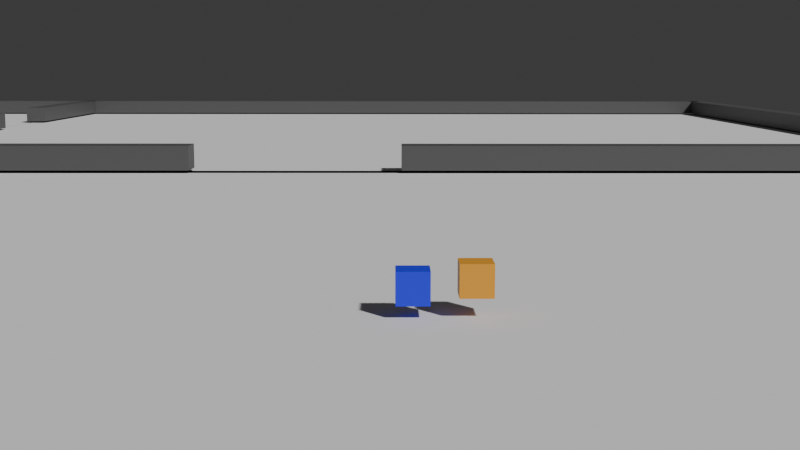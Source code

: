 # Source: demo.blend  (saved by Blender 4.3.34; exported with 4.5.12 LTS)
import bpy
from mathutils import Matrix  # noqa: F401  (used for matrix-valued properties, if any)

bpy.ops.wm.read_factory_settings(use_empty=True)
scene = bpy.context.scene
scene.name = 'World'
col_direct = bpy.data.collections.new('Direct')  # instanced only; not linked into the scene
col_herbivore = bpy.data.collections.new('Herbivore')  # instanced only; not linked into the scene
col_foodpellet = bpy.data.collections.new('FoodPellet')  # instanced only; not linked into the scene
col_preditor = bpy.data.collections.new('Preditor')  # instanced only; not linked into the scene

# ---- materials (node trees are filled in below, after node groups)
mat_wall = bpy.data.materials.new('wall')
mat_material = bpy.data.materials.new('Material')
mat_material_001 = bpy.data.materials.new('Material.001')
mat_material_002 = bpy.data.materials.new('Material.002')
mat_material_003 = bpy.data.materials.new('Material.003')

# ---- material node trees
mat_wall.use_nodes = True; mat_wall.node_tree.nodes.clear()
_N = mat_wall.node_tree.nodes; _L = mat_wall.node_tree.links
n0 = _N.new('ShaderNodeBsdfPrincipled'); n0.name = 'Principled BSDF'; n0.location = (10, 300)
n0.inputs[0].default_value = (0.08818, 0.08818, 0.08818, 1.0)
n1 = _N.new('ShaderNodeOutputMaterial'); n1.name = 'Material Output'; n1.location = (300, 300)
_L.new(n0.outputs[0], n1.inputs[0])
n1.is_active_output = True
mat_material.use_nodes = True; mat_material.node_tree.nodes.clear()
_N = mat_material.node_tree.nodes; _L = mat_material.node_tree.links
n0 = _N.new('ShaderNodeBsdfPrincipled'); n0.name = 'Principled BSDF'; n0.location = (10, 300)
n0.inputs[0].default_value = (0.01537, 0.02281, 0.8, 1.0)
n1 = _N.new('ShaderNodeOutputMaterial'); n1.name = 'Material Output'; n1.location = (300, 300)
_L.new(n0.outputs[0], n1.inputs[0])
n1.is_active_output = True
mat_material_001.use_nodes = True; mat_material_001.node_tree.nodes.clear()
_N = mat_material_001.node_tree.nodes; _L = mat_material_001.node_tree.links
n0 = _N.new('ShaderNodeBsdfPrincipled'); n0.name = 'Principled BSDF'; n0.location = (10, 300)
n0.inputs[0].default_value = (0.8, 0.3481, 0.02295, 1.0)
n1 = _N.new('ShaderNodeOutputMaterial'); n1.name = 'Material Output'; n1.location = (300, 300)
_L.new(n0.outputs[0], n1.inputs[0])
n1.is_active_output = True
mat_material_002.use_nodes = True; mat_material_002.node_tree.nodes.clear()
_N = mat_material_002.node_tree.nodes; _L = mat_material_002.node_tree.links
n0 = _N.new('ShaderNodeBsdfPrincipled'); n0.name = 'Principled BSDF'; n0.location = (10, 300)
n0.inputs[0].default_value = (0.01991, 0.8, 0.04442, 1.0)
n1 = _N.new('ShaderNodeOutputMaterial'); n1.name = 'Material Output'; n1.location = (300, 300)
_L.new(n0.outputs[0], n1.inputs[0])
n1.is_active_output = True
mat_material_003.use_nodes = True; mat_material_003.node_tree.nodes.clear()
_N = mat_material_003.node_tree.nodes; _L = mat_material_003.node_tree.links
n0 = _N.new('ShaderNodeBsdfPrincipled'); n0.name = 'Principled BSDF'; n0.location = (10, 300)
n0.inputs[0].default_value = (0.8, 0.01154, 0.01893, 1.0)
n1 = _N.new('ShaderNodeOutputMaterial'); n1.name = 'Material Output'; n1.location = (300, 300)
_L.new(n0.outputs[0], n1.inputs[0])
n1.is_active_output = True

# ---- world
world_world = bpy.data.worlds.new('World'); scene.world = world_world
world_world.use_nodes = True; world_world.node_tree.nodes.clear()
_N = world_world.node_tree.nodes; _L = world_world.node_tree.links
n0 = _N.new('ShaderNodeOutputWorld'); n0.name = 'World Output'; n0.location = (300, 300)
n1 = _N.new('ShaderNodeBackground'); n1.name = 'Background'; n1.location = (10, 300)
n1.inputs[0].default_value = (0.05088, 0.05088, 0.05088, 1.0)
_L.new(n1.outputs[0], n0.inputs[0])
n0.is_active_output = True
world_world.color = (0.05088, 0.05088, 0.05088)
world_world.sun_shadow_jitter_overblur = 0.0

# ---- cameras
cam_camera = bpy.data.cameras.new('Camera')

# ---- meshes
me_cube = bpy.data.meshes.new('Cube')
me_cube.from_pydata([(11.79, 11.79, -0.2214), (11.79, 11.79, 0.2214), (11.79, -11.79, -0.2214), (11.79, -11.79, 0.2214), (-11.79, 11.79, -0.2214), (-11.79, 11.79, 0.2214), (-11.79, -11.79, -0.2214), (-11.79, -11.79, 0.2214)], [], [(0, 1, 3, 2), (2, 3, 7, 6), (6, 7, 5, 4), (4, 5, 1, 0), (2, 6, 4, 0), (7, 3, 1, 5)])
_uv = me_cube.uv_layers.new(name='UVMap')
_uv.uv.foreach_set('vector', [0.375, 0.0, 0.625, 0.0, 0.625, 0.25, 0.375, 0.25, 0.375, 0.25, 0.625, 0.25, 0.625, 0.5, 0.375, 0.5, 0.375, 0.5, 0.625, 0.5, 0.625, 0.75, 0.375, 0.75, 0.375, 0.75, 0.625, 0.75, 0.625, 1.0, 0.375, 1.0, 0.125, 0.5, 0.375, 0.5, 0.375, 0.75, 0.125, 0.75, 0.625, 0.5, 0.875, 0.5, 0.875, 0.75, 0.625, 0.75])
me_cube.update()
me_cube_005 = bpy.data.meshes.new('Cube.005')
me_cube_005.from_pydata([(11.79, 11.79, -0.2214), (11.79, 11.79, 0.2214), (11.79, -11.79, -0.2214), (11.79, -11.79, 0.2214), (-11.79, 11.79, -0.2214), (-11.79, 11.79, 0.2214), (-11.79, -11.79, -0.2214), (-11.79, -11.79, 0.2214)], [], [(0, 1, 3, 2), (2, 3, 7, 6), (6, 7, 5, 4), (4, 5, 1, 0), (2, 6, 4, 0), (7, 3, 1, 5)])
_uv = me_cube_005.uv_layers.new(name='UVMap')
_uv.uv.foreach_set('vector', [0.375, 0.0, 0.625, 0.0, 0.625, 0.25, 0.375, 0.25, 0.375, 0.25, 0.625, 0.25, 0.625, 0.5, 0.375, 0.5, 0.375, 0.5, 0.625, 0.5, 0.625, 0.75, 0.375, 0.75, 0.375, 0.75, 0.625, 0.75, 0.625, 1.0, 0.375, 1.0, 0.125, 0.5, 0.375, 0.5, 0.375, 0.75, 0.125, 0.75, 0.625, 0.5, 0.875, 0.5, 0.875, 0.75, 0.625, 0.75])
me_cube_005.materials.append(mat_wall)
me_cube_005.update()
me_cube_009 = bpy.data.meshes.new('Cube.009')
me_cube_009.from_pydata([(11.79, 11.79, -0.2214), (11.79, 11.79, 0.2214), (11.79, -11.79, -0.2214), (11.79, -11.79, 0.2214), (-11.79, 11.79, -0.2214), (-11.79, 11.79, 0.2214), (-11.79, -11.79, -0.2214), (-11.79, -11.79, 0.2214)], [], [(0, 1, 3, 2), (2, 3, 7, 6), (6, 7, 5, 4), (4, 5, 1, 0), (2, 6, 4, 0), (7, 3, 1, 5)])
_uv = me_cube_009.uv_layers.new(name='UVMap')
_uv.uv.foreach_set('vector', [0.375, 0.0, 0.625, 0.0, 0.625, 0.25, 0.375, 0.25, 0.375, 0.25, 0.625, 0.25, 0.625, 0.5, 0.375, 0.5, 0.375, 0.5, 0.625, 0.5, 0.625, 0.75, 0.375, 0.75, 0.375, 0.75, 0.625, 0.75, 0.625, 1.0, 0.375, 1.0, 0.125, 0.5, 0.375, 0.5, 0.375, 0.75, 0.125, 0.75, 0.625, 0.5, 0.875, 0.5, 0.875, 0.75, 0.625, 0.75])
me_cube_009.materials.append(mat_wall)
me_cube_009.update()
me_cube_003 = bpy.data.meshes.new('Cube.003')
me_cube_003.from_pydata([(11.79, 11.79, -0.2214), (11.79, 11.79, 0.2214), (11.79, -11.79, -0.2214), (11.79, -11.79, 0.2214), (-11.79, 11.79, -0.2214), (-11.79, 11.79, 0.2214), (-11.79, -11.79, -0.2214), (-11.79, -11.79, 0.2214)], [], [(0, 1, 3, 2), (2, 3, 7, 6), (6, 7, 5, 4), (4, 5, 1, 0), (2, 6, 4, 0), (7, 3, 1, 5)])
_uv = me_cube_003.uv_layers.new(name='UVMap')
_uv.uv.foreach_set('vector', [0.375, 0.0, 0.625, 0.0, 0.625, 0.25, 0.375, 0.25, 0.375, 0.25, 0.625, 0.25, 0.625, 0.5, 0.375, 0.5, 0.375, 0.5, 0.625, 0.5, 0.625, 0.75, 0.375, 0.75, 0.375, 0.75, 0.625, 0.75, 0.625, 1.0, 0.375, 1.0, 0.125, 0.5, 0.375, 0.5, 0.375, 0.75, 0.125, 0.75, 0.625, 0.5, 0.875, 0.5, 0.875, 0.75, 0.625, 0.75])
me_cube_003.update()
me_cube_006 = bpy.data.meshes.new('Cube.006')
me_cube_006.from_pydata([(11.79, 11.79, -0.2214), (11.79, 11.79, 0.2214), (11.79, -11.79, -0.2214), (11.79, -11.79, 0.2214), (-11.79, 11.79, -0.2214), (-11.79, 11.79, 0.2214), (-11.79, -11.79, -0.2214), (-11.79, -11.79, 0.2214)], [], [(0, 1, 3, 2), (2, 3, 7, 6), (6, 7, 5, 4), (4, 5, 1, 0), (2, 6, 4, 0), (7, 3, 1, 5)])
_uv = me_cube_006.uv_layers.new(name='UVMap')
_uv.uv.foreach_set('vector', [0.375, 0.0, 0.625, 0.0, 0.625, 0.25, 0.375, 0.25, 0.375, 0.25, 0.625, 0.25, 0.625, 0.5, 0.375, 0.5, 0.375, 0.5, 0.625, 0.5, 0.625, 0.75, 0.375, 0.75, 0.375, 0.75, 0.625, 0.75, 0.625, 1.0, 0.375, 1.0, 0.125, 0.5, 0.375, 0.5, 0.375, 0.75, 0.125, 0.75, 0.625, 0.5, 0.875, 0.5, 0.875, 0.75, 0.625, 0.75])
me_cube_006.materials.append(mat_wall)
me_cube_006.update()
me_cube_010 = bpy.data.meshes.new('Cube.010')
me_cube_010.from_pydata([(11.79, 11.79, -0.2214), (11.79, 11.79, 0.2214), (11.79, -11.79, -0.2214), (11.79, -11.79, 0.2214), (-11.79, 11.79, -0.2214), (-11.79, 11.79, 0.2214), (-11.79, -11.79, -0.2214), (-11.79, -11.79, 0.2214)], [], [(0, 1, 3, 2), (2, 3, 7, 6), (6, 7, 5, 4), (4, 5, 1, 0), (2, 6, 4, 0), (7, 3, 1, 5)])
_uv = me_cube_010.uv_layers.new(name='UVMap')
_uv.uv.foreach_set('vector', [0.375, 0.0, 0.625, 0.0, 0.625, 0.25, 0.375, 0.25, 0.375, 0.25, 0.625, 0.25, 0.625, 0.5, 0.375, 0.5, 0.375, 0.5, 0.625, 0.5, 0.625, 0.75, 0.375, 0.75, 0.375, 0.75, 0.625, 0.75, 0.625, 1.0, 0.375, 1.0, 0.125, 0.5, 0.375, 0.5, 0.375, 0.75, 0.125, 0.75, 0.625, 0.5, 0.875, 0.5, 0.875, 0.75, 0.625, 0.75])
me_cube_010.materials.append(mat_wall)
me_cube_010.update()
me_cube_011 = bpy.data.meshes.new('Cube.011')
me_cube_011.from_pydata([(11.79, 11.79, -0.2214), (11.79, 11.79, 0.2214), (11.79, -11.79, -0.2214), (11.79, -11.79, 0.2214), (-11.79, 11.79, -0.2214), (-11.79, 11.79, 0.2214), (-11.79, -11.79, -0.2214), (-11.79, -11.79, 0.2214)], [], [(0, 1, 3, 2), (2, 3, 7, 6), (6, 7, 5, 4), (4, 5, 1, 0), (2, 6, 4, 0), (7, 3, 1, 5)])
_uv = me_cube_011.uv_layers.new(name='UVMap')
_uv.uv.foreach_set('vector', [0.375, 0.0, 0.625, 0.0, 0.625, 0.25, 0.375, 0.25, 0.375, 0.25, 0.625, 0.25, 0.625, 0.5, 0.375, 0.5, 0.375, 0.5, 0.625, 0.5, 0.625, 0.75, 0.375, 0.75, 0.375, 0.75, 0.625, 0.75, 0.625, 1.0, 0.375, 1.0, 0.125, 0.5, 0.375, 0.5, 0.375, 0.75, 0.125, 0.75, 0.625, 0.5, 0.875, 0.5, 0.875, 0.75, 0.625, 0.75])
me_cube_011.materials.append(mat_wall)
me_cube_011.update()
me_cube_012 = bpy.data.meshes.new('Cube.012')
me_cube_012.from_pydata([(11.79, 11.79, -0.2214), (11.79, 11.79, 0.2214), (11.79, -11.79, -0.2214), (11.79, -11.79, 0.2214), (-11.79, 11.79, -0.2214), (-11.79, 11.79, 0.2214), (-11.79, -11.79, -0.2214), (-11.79, -11.79, 0.2214)], [], [(0, 1, 3, 2), (2, 3, 7, 6), (6, 7, 5, 4), (4, 5, 1, 0), (2, 6, 4, 0), (7, 3, 1, 5)])
_uv = me_cube_012.uv_layers.new(name='UVMap')
_uv.uv.foreach_set('vector', [0.375, 0.0, 0.625, 0.0, 0.625, 0.25, 0.375, 0.25, 0.375, 0.25, 0.625, 0.25, 0.625, 0.5, 0.375, 0.5, 0.375, 0.5, 0.625, 0.5, 0.625, 0.75, 0.375, 0.75, 0.375, 0.75, 0.625, 0.75, 0.625, 1.0, 0.375, 1.0, 0.125, 0.5, 0.375, 0.5, 0.375, 0.75, 0.125, 0.75, 0.625, 0.5, 0.875, 0.5, 0.875, 0.75, 0.625, 0.75])
me_cube_012.materials.append(mat_wall)
me_cube_012.update()
me_cube_013 = bpy.data.meshes.new('Cube.013')
me_cube_013.from_pydata([(11.79, 11.79, -0.2214), (11.79, 11.79, 0.2214), (11.79, -11.79, -0.2214), (11.79, -11.79, 0.2214), (-11.79, 11.79, -0.2214), (-11.79, 11.79, 0.2214), (-11.79, -11.79, -0.2214), (-11.79, -11.79, 0.2214)], [], [(0, 1, 3, 2), (2, 3, 7, 6), (6, 7, 5, 4), (4, 5, 1, 0), (2, 6, 4, 0), (7, 3, 1, 5)])
_uv = me_cube_013.uv_layers.new(name='UVMap')
_uv.uv.foreach_set('vector', [0.375, 0.0, 0.625, 0.0, 0.625, 0.25, 0.375, 0.25, 0.375, 0.25, 0.625, 0.25, 0.625, 0.5, 0.375, 0.5, 0.375, 0.5, 0.625, 0.5, 0.625, 0.75, 0.375, 0.75, 0.375, 0.75, 0.625, 0.75, 0.625, 1.0, 0.375, 1.0, 0.125, 0.5, 0.375, 0.5, 0.375, 0.75, 0.125, 0.75, 0.625, 0.5, 0.875, 0.5, 0.875, 0.75, 0.625, 0.75])
me_cube_013.materials.append(mat_wall)
me_cube_013.update()
me_cube_014 = bpy.data.meshes.new('Cube.014')
me_cube_014.from_pydata([(11.79, 11.79, -0.2214), (11.79, 11.79, 0.2214), (11.79, -11.79, -0.2214), (11.79, -11.79, 0.2214), (-11.79, 11.79, -0.2214), (-11.79, 11.79, 0.2214), (-11.79, -11.79, -0.2214), (-11.79, -11.79, 0.2214)], [], [(0, 1, 3, 2), (2, 3, 7, 6), (6, 7, 5, 4), (4, 5, 1, 0), (2, 6, 4, 0), (7, 3, 1, 5)])
_uv = me_cube_014.uv_layers.new(name='UVMap')
_uv.uv.foreach_set('vector', [0.375, 0.0, 0.625, 0.0, 0.625, 0.25, 0.375, 0.25, 0.375, 0.25, 0.625, 0.25, 0.625, 0.5, 0.375, 0.5, 0.375, 0.5, 0.625, 0.5, 0.625, 0.75, 0.375, 0.75, 0.375, 0.75, 0.625, 0.75, 0.625, 1.0, 0.375, 1.0, 0.125, 0.5, 0.375, 0.5, 0.375, 0.75, 0.125, 0.75, 0.625, 0.5, 0.875, 0.5, 0.875, 0.75, 0.625, 0.75])
me_cube_014.update()
me_cube_015 = bpy.data.meshes.new('Cube.015')
me_cube_015.from_pydata([(11.79, 11.79, -0.2214), (11.79, 11.79, 0.2214), (11.79, -11.79, -0.2214), (11.79, -11.79, 0.2214), (-11.79, 11.79, -0.2214), (-11.79, 11.79, 0.2214), (-11.79, -11.79, -0.2214), (-11.79, -11.79, 0.2214)], [], [(0, 1, 3, 2), (2, 3, 7, 6), (6, 7, 5, 4), (4, 5, 1, 0), (2, 6, 4, 0), (7, 3, 1, 5)])
_uv = me_cube_015.uv_layers.new(name='UVMap')
_uv.uv.foreach_set('vector', [0.375, 0.0, 0.625, 0.0, 0.625, 0.25, 0.375, 0.25, 0.375, 0.25, 0.625, 0.25, 0.625, 0.5, 0.375, 0.5, 0.375, 0.5, 0.625, 0.5, 0.625, 0.75, 0.375, 0.75, 0.375, 0.75, 0.625, 0.75, 0.625, 1.0, 0.375, 1.0, 0.125, 0.5, 0.375, 0.5, 0.375, 0.75, 0.125, 0.75, 0.625, 0.5, 0.875, 0.5, 0.875, 0.75, 0.625, 0.75])
me_cube_015.materials.append(mat_wall)
me_cube_015.update()
me_cube_016 = bpy.data.meshes.new('Cube.016')
me_cube_016.from_pydata([(11.79, 11.79, -0.2214), (11.79, 11.79, 0.2214), (11.79, -11.79, -0.2214), (11.79, -11.79, 0.2214), (-11.79, 11.79, -0.2214), (-11.79, 11.79, 0.2214), (-11.79, -11.79, -0.2214), (-11.79, -11.79, 0.2214)], [], [(0, 1, 3, 2), (2, 3, 7, 6), (6, 7, 5, 4), (4, 5, 1, 0), (2, 6, 4, 0), (7, 3, 1, 5)])
_uv = me_cube_016.uv_layers.new(name='UVMap')
_uv.uv.foreach_set('vector', [0.375, 0.0, 0.625, 0.0, 0.625, 0.25, 0.375, 0.25, 0.375, 0.25, 0.625, 0.25, 0.625, 0.5, 0.375, 0.5, 0.375, 0.5, 0.625, 0.5, 0.625, 0.75, 0.375, 0.75, 0.375, 0.75, 0.625, 0.75, 0.625, 1.0, 0.375, 1.0, 0.125, 0.5, 0.375, 0.5, 0.375, 0.75, 0.125, 0.75, 0.625, 0.5, 0.875, 0.5, 0.875, 0.75, 0.625, 0.75])
me_cube_016.materials.append(mat_wall)
me_cube_016.update()
me_cube_017 = bpy.data.meshes.new('Cube.017')
me_cube_017.from_pydata([(11.79, 11.79, -0.2214), (11.79, 11.79, 0.2214), (11.79, -11.79, -0.2214), (11.79, -11.79, 0.2214), (-11.79, 11.79, -0.2214), (-11.79, 11.79, 0.2214), (-11.79, -11.79, -0.2214), (-11.79, -11.79, 0.2214)], [], [(0, 1, 3, 2), (2, 3, 7, 6), (6, 7, 5, 4), (4, 5, 1, 0), (2, 6, 4, 0), (7, 3, 1, 5)])
_uv = me_cube_017.uv_layers.new(name='UVMap')
_uv.uv.foreach_set('vector', [0.375, 0.0, 0.625, 0.0, 0.625, 0.25, 0.375, 0.25, 0.375, 0.25, 0.625, 0.25, 0.625, 0.5, 0.375, 0.5, 0.375, 0.5, 0.625, 0.5, 0.625, 0.75, 0.375, 0.75, 0.375, 0.75, 0.625, 0.75, 0.625, 1.0, 0.375, 1.0, 0.125, 0.5, 0.375, 0.5, 0.375, 0.75, 0.125, 0.75, 0.625, 0.5, 0.875, 0.5, 0.875, 0.75, 0.625, 0.75])
me_cube_017.materials.append(mat_wall)
me_cube_017.update()
me_cube_018 = bpy.data.meshes.new('Cube.018')
me_cube_018.from_pydata([(11.79, 11.79, -0.2214), (11.79, 11.79, 0.2214), (11.79, -11.79, -0.2214), (11.79, -11.79, 0.2214), (-11.79, 11.79, -0.2214), (-11.79, 11.79, 0.2214), (-11.79, -11.79, -0.2214), (-11.79, -11.79, 0.2214)], [], [(0, 1, 3, 2), (2, 3, 7, 6), (6, 7, 5, 4), (4, 5, 1, 0), (2, 6, 4, 0), (7, 3, 1, 5)])
_uv = me_cube_018.uv_layers.new(name='UVMap')
_uv.uv.foreach_set('vector', [0.375, 0.0, 0.625, 0.0, 0.625, 0.25, 0.375, 0.25, 0.375, 0.25, 0.625, 0.25, 0.625, 0.5, 0.375, 0.5, 0.375, 0.5, 0.625, 0.5, 0.625, 0.75, 0.375, 0.75, 0.375, 0.75, 0.625, 0.75, 0.625, 1.0, 0.375, 1.0, 0.125, 0.5, 0.375, 0.5, 0.375, 0.75, 0.125, 0.75, 0.625, 0.5, 0.875, 0.5, 0.875, 0.75, 0.625, 0.75])
me_cube_018.update()
me_cube_019 = bpy.data.meshes.new('Cube.019')
me_cube_019.from_pydata([(11.79, 11.79, -0.2214), (11.79, 11.79, 0.2214), (11.79, -11.79, -0.2214), (11.79, -11.79, 0.2214), (-11.79, 11.79, -0.2214), (-11.79, 11.79, 0.2214), (-11.79, -11.79, -0.2214), (-11.79, -11.79, 0.2214)], [], [(0, 1, 3, 2), (2, 3, 7, 6), (6, 7, 5, 4), (4, 5, 1, 0), (2, 6, 4, 0), (7, 3, 1, 5)])
_uv = me_cube_019.uv_layers.new(name='UVMap')
_uv.uv.foreach_set('vector', [0.375, 0.0, 0.625, 0.0, 0.625, 0.25, 0.375, 0.25, 0.375, 0.25, 0.625, 0.25, 0.625, 0.5, 0.375, 0.5, 0.375, 0.5, 0.625, 0.5, 0.625, 0.75, 0.375, 0.75, 0.375, 0.75, 0.625, 0.75, 0.625, 1.0, 0.375, 1.0, 0.125, 0.5, 0.375, 0.5, 0.375, 0.75, 0.125, 0.75, 0.625, 0.5, 0.875, 0.5, 0.875, 0.75, 0.625, 0.75])
me_cube_019.materials.append(mat_wall)
me_cube_019.update()
me_cube_020 = bpy.data.meshes.new('Cube.020')
me_cube_020.from_pydata([(11.79, 11.79, -0.2214), (11.79, 11.79, 0.2214), (11.79, -11.79, -0.2214), (11.79, -11.79, 0.2214), (-11.79, 11.79, -0.2214), (-11.79, 11.79, 0.2214), (-11.79, -11.79, -0.2214), (-11.79, -11.79, 0.2214)], [], [(0, 1, 3, 2), (2, 3, 7, 6), (6, 7, 5, 4), (4, 5, 1, 0), (2, 6, 4, 0), (7, 3, 1, 5)])
_uv = me_cube_020.uv_layers.new(name='UVMap')
_uv.uv.foreach_set('vector', [0.375, 0.0, 0.625, 0.0, 0.625, 0.25, 0.375, 0.25, 0.375, 0.25, 0.625, 0.25, 0.625, 0.5, 0.375, 0.5, 0.375, 0.5, 0.625, 0.5, 0.625, 0.75, 0.375, 0.75, 0.375, 0.75, 0.625, 0.75, 0.625, 1.0, 0.375, 1.0, 0.125, 0.5, 0.375, 0.5, 0.375, 0.75, 0.125, 0.75, 0.625, 0.5, 0.875, 0.5, 0.875, 0.75, 0.625, 0.75])
me_cube_020.materials.append(mat_wall)
me_cube_020.update()
me_cube_021 = bpy.data.meshes.new('Cube.021')
me_cube_021.from_pydata([(11.79, 11.79, -0.2214), (11.79, 11.79, 0.2214), (11.79, -11.79, -0.2214), (11.79, -11.79, 0.2214), (-11.79, 11.79, -0.2214), (-11.79, 11.79, 0.2214), (-11.79, -11.79, -0.2214), (-11.79, -11.79, 0.2214)], [], [(0, 1, 3, 2), (2, 3, 7, 6), (6, 7, 5, 4), (4, 5, 1, 0), (2, 6, 4, 0), (7, 3, 1, 5)])
_uv = me_cube_021.uv_layers.new(name='UVMap')
_uv.uv.foreach_set('vector', [0.375, 0.0, 0.625, 0.0, 0.625, 0.25, 0.375, 0.25, 0.375, 0.25, 0.625, 0.25, 0.625, 0.5, 0.375, 0.5, 0.375, 0.5, 0.625, 0.5, 0.625, 0.75, 0.375, 0.75, 0.375, 0.75, 0.625, 0.75, 0.625, 1.0, 0.375, 1.0, 0.125, 0.5, 0.375, 0.5, 0.375, 0.75, 0.125, 0.75, 0.625, 0.5, 0.875, 0.5, 0.875, 0.75, 0.625, 0.75])
me_cube_021.materials.append(mat_wall)
me_cube_021.update()
me_cube_022 = bpy.data.meshes.new('Cube.022')
me_cube_022.from_pydata([(11.79, 11.79, -0.2214), (11.79, 11.79, 0.2214), (11.79, -11.79, -0.2214), (11.79, -11.79, 0.2214), (-11.79, 11.79, -0.2214), (-11.79, 11.79, 0.2214), (-11.79, -11.79, -0.2214), (-11.79, -11.79, 0.2214)], [], [(0, 1, 3, 2), (2, 3, 7, 6), (6, 7, 5, 4), (4, 5, 1, 0), (2, 6, 4, 0), (7, 3, 1, 5)])
_uv = me_cube_022.uv_layers.new(name='UVMap')
_uv.uv.foreach_set('vector', [0.375, 0.0, 0.625, 0.0, 0.625, 0.25, 0.375, 0.25, 0.375, 0.25, 0.625, 0.25, 0.625, 0.5, 0.375, 0.5, 0.375, 0.5, 0.625, 0.5, 0.625, 0.75, 0.375, 0.75, 0.375, 0.75, 0.625, 0.75, 0.625, 1.0, 0.375, 1.0, 0.125, 0.5, 0.375, 0.5, 0.375, 0.75, 0.125, 0.75, 0.625, 0.5, 0.875, 0.5, 0.875, 0.75, 0.625, 0.75])
me_cube_022.materials.append(mat_wall)
me_cube_022.update()
me_cube_023 = bpy.data.meshes.new('Cube.023')
me_cube_023.from_pydata([(11.79, 11.79, -0.2214), (11.79, 11.79, 0.2214), (11.79, -11.79, -0.2214), (11.79, -11.79, 0.2214), (-11.79, 11.79, -0.2214), (-11.79, 11.79, 0.2214), (-11.79, -11.79, -0.2214), (-11.79, -11.79, 0.2214)], [], [(0, 1, 3, 2), (2, 3, 7, 6), (6, 7, 5, 4), (4, 5, 1, 0), (2, 6, 4, 0), (7, 3, 1, 5)])
_uv = me_cube_023.uv_layers.new(name='UVMap')
_uv.uv.foreach_set('vector', [0.375, 0.0, 0.625, 0.0, 0.625, 0.25, 0.375, 0.25, 0.375, 0.25, 0.625, 0.25, 0.625, 0.5, 0.375, 0.5, 0.375, 0.5, 0.625, 0.5, 0.625, 0.75, 0.375, 0.75, 0.375, 0.75, 0.625, 0.75, 0.625, 1.0, 0.375, 1.0, 0.125, 0.5, 0.375, 0.5, 0.375, 0.75, 0.125, 0.75, 0.625, 0.5, 0.875, 0.5, 0.875, 0.75, 0.625, 0.75])
me_cube_023.materials.append(mat_wall)
me_cube_023.update()
me_cube_024 = bpy.data.meshes.new('Cube.024')
me_cube_024.from_pydata([(11.79, 11.79, -0.2214), (11.79, 11.79, 0.2214), (11.79, -11.79, -0.2214), (11.79, -11.79, 0.2214), (-11.79, 11.79, -0.2214), (-11.79, 11.79, 0.2214), (-11.79, -11.79, -0.2214), (-11.79, -11.79, 0.2214)], [], [(0, 1, 3, 2), (2, 3, 7, 6), (6, 7, 5, 4), (4, 5, 1, 0), (2, 6, 4, 0), (7, 3, 1, 5)])
_uv = me_cube_024.uv_layers.new(name='UVMap')
_uv.uv.foreach_set('vector', [0.375, 0.0, 0.625, 0.0, 0.625, 0.25, 0.375, 0.25, 0.375, 0.25, 0.625, 0.25, 0.625, 0.5, 0.375, 0.5, 0.375, 0.5, 0.625, 0.5, 0.625, 0.75, 0.375, 0.75, 0.375, 0.75, 0.625, 0.75, 0.625, 1.0, 0.375, 1.0, 0.125, 0.5, 0.375, 0.5, 0.375, 0.75, 0.125, 0.75, 0.625, 0.5, 0.875, 0.5, 0.875, 0.75, 0.625, 0.75])
me_cube_024.materials.append(mat_wall)
me_cube_024.update()
me_cube_001 = bpy.data.meshes.new('Cube.001')
me_cube_001.from_pydata([(-1.0, -1.0, -1.0), (-1.0, -1.0, 1.0), (-1.0, 1.0, -1.0), (-1.0, 1.0, 1.0), (1.0, -1.0, -1.0), (1.0, -1.0, 1.0), (1.0, 1.0, -1.0), (1.0, 1.0, 1.0)], [], [(0, 1, 3, 2), (2, 3, 7, 6), (6, 7, 5, 4), (4, 5, 1, 0), (2, 6, 4, 0), (7, 3, 1, 5)])
_uv = me_cube_001.uv_layers.new(name='UVMap')
_uv.uv.foreach_set('vector', [0.375, 0.0, 0.625, 0.0, 0.625, 0.25, 0.375, 0.25, 0.375, 0.25, 0.625, 0.25, 0.625, 0.5, 0.375, 0.5, 0.375, 0.5, 0.625, 0.5, 0.625, 0.75, 0.375, 0.75, 0.375, 0.75, 0.625, 0.75, 0.625, 1.0, 0.375, 1.0, 0.125, 0.5, 0.375, 0.5, 0.375, 0.75, 0.125, 0.75, 0.625, 0.5, 0.875, 0.5, 0.875, 0.75, 0.625, 0.75])
me_cube_001.materials.append(mat_material)
me_cube_001.update()
me_cube_002 = bpy.data.meshes.new('Cube.002')
me_cube_002.from_pydata([(-1.0, -1.0, -1.0), (-1.0, -1.0, 1.0), (-1.0, 1.0, -1.0), (-1.0, 1.0, 1.0), (1.0, -1.0, -1.0), (1.0, -1.0, 1.0), (1.0, 1.0, -1.0), (1.0, 1.0, 1.0)], [], [(0, 1, 3, 2), (2, 3, 7, 6), (6, 7, 5, 4), (4, 5, 1, 0), (2, 6, 4, 0), (7, 3, 1, 5)])
_uv = me_cube_002.uv_layers.new(name='UVMap')
_uv.uv.foreach_set('vector', [0.375, 0.0, 0.625, 0.0, 0.625, 0.25, 0.375, 0.25, 0.375, 0.25, 0.625, 0.25, 0.625, 0.5, 0.375, 0.5, 0.375, 0.5, 0.625, 0.5, 0.625, 0.75, 0.375, 0.75, 0.375, 0.75, 0.625, 0.75, 0.625, 1.0, 0.375, 1.0, 0.125, 0.5, 0.375, 0.5, 0.375, 0.75, 0.125, 0.75, 0.625, 0.5, 0.875, 0.5, 0.875, 0.75, 0.625, 0.75])
me_cube_002.materials.append(mat_material_001)
me_cube_002.update()
me_sphere = bpy.data.meshes.new('Sphere')
me_sphere.from_pydata([(0.108, 0.1487, 0.983), (0.2123, 0.2923, 0.9325), (0.3094, 0.4259, 0.8502), (0.396, 0.545, 0.739), (0.4691, 0.6456, 0.6026), (0.5262, 0.7242, 0.4457), (0.5653, 0.7781, 0.2737), (0.5853, 0.8056, 0.09227), (0.5853, 0.8056, -0.09227), (0.5653, 0.7781, -0.2737), (0.5262, 0.7242, -0.4457), (0.4691, 0.6456, -0.6026), (0.396, 0.545, -0.739), (0.3094, 0.4259, -0.8502), (0.2123, 0.2923, -0.9325), (0.108, 0.1487, -0.983), (0.1748, 0.05678, 0.983), (0.3436, 0.1116, 0.9325), (0.5007, 0.1627, 0.8502), (0.6407, 0.2082, 0.739), (0.759, 0.2466, 0.6026), (0.8514, 0.2766, 0.4457), (0.9148, 0.2972, 0.2737), (0.947, 0.3077, 0.09227), (0.947, 0.3077, -0.09227), (0.9148, 0.2972, -0.2737), (0.8514, 0.2766, -0.4457), (0.759, 0.2466, -0.6026), (0.6407, 0.2082, -0.739), (0.5007, 0.1627, -0.8502), (0.3436, 0.1116, -0.9325), (0.1748, 0.05678, -0.983), (0.1748, -0.05678, 0.983), (0.3436, -0.1116, 0.9325), (0.5007, -0.1627, 0.8502), (0.6407, -0.2082, 0.739), (0.759, -0.2466, 0.6026), (0.8514, -0.2766, 0.4457), (0.9148, -0.2972, 0.2737), (0.947, -0.3077, 0.09227), (0.947, -0.3077, -0.09227), (0.9148, -0.2972, -0.2737), (0.8514, -0.2766, -0.4457), (0.759, -0.2466, -0.6026), (0.6407, -0.2082, -0.739), (0.5007, -0.1627, -0.8502), (0.3436, -0.1116, -0.9325), (0.1748, -0.05678, -0.983), (0.108, -0.1487, 0.983), (0.2123, -0.2923, 0.9325), (0.3094, -0.4259, 0.8502), (0.396, -0.545, 0.739), (0.4691, -0.6456, 0.6026), (0.5262, -0.7242, 0.4457), (0.5653, -0.7781, 0.2737), (0.5853, -0.8056, 0.09227), (0.5853, -0.8056, -0.09227), (0.5653, -0.7781, -0.2737), (0.5262, -0.7242, -0.4457), (0.4691, -0.6456, -0.6026), (0.396, -0.545, -0.739), (0.3094, -0.4259, -0.8502), (0.2123, -0.2923, -0.9325), (0.108, -0.1487, -0.983), (-7.451e-09, -0.1837, 0.983), (2.98e-08, -0.3612, 0.9325), (2.98e-08, -0.5264, 0.8502), (2.98e-08, -0.6737, 0.739), (0.0, -0.798, 0.6026), (5.96e-08, -0.8952, 0.4457), (2.98e-08, -0.9618, 0.2737), (5.96e-08, -0.9957, 0.09227), (5.96e-08, -0.9957, -0.09227), (2.98e-08, -0.9618, -0.2737), (5.96e-08, -0.8952, -0.4457), (0.0, -0.798, -0.6026), (2.98e-08, -0.6737, -0.739), (2.98e-08, -0.5264, -0.8502), (2.98e-08, -0.3612, -0.9325), (-7.451e-09, -0.1837, -0.983), (-0.108, -0.1487, 0.983), (-0.2123, -0.2923, 0.9325), (-0.3094, -0.4259, 0.8502), (-0.396, -0.545, 0.739), (-0.4691, -0.6456, 0.6026), (-0.5262, -0.7242, 0.4457), (-0.5653, -0.7781, 0.2737), (-0.5853, -0.8056, 0.09227), (-0.5853, -0.8056, -0.09227), (-0.5653, -0.7781, -0.2737), (-0.5262, -0.7242, -0.4457), (-0.4691, -0.6456, -0.6026), (-0.396, -0.545, -0.739), (-0.3094, -0.4259, -0.8502), (-0.2123, -0.2923, -0.9325), (-0.108, -0.1487, -0.983), (0.0, 0.0, 1.0), (-0.1748, -0.05678, 0.983), (-0.3436, -0.1116, 0.9325), (-0.5007, -0.1627, 0.8502), (-0.6407, -0.2082, 0.739), (-0.759, -0.2466, 0.6026), (-0.8514, -0.2766, 0.4457), (-0.9148, -0.2972, 0.2737), (-0.947, -0.3077, 0.09227), (-0.947, -0.3077, -0.09227), (-0.9148, -0.2972, -0.2737), (-0.8514, -0.2766, -0.4457), (-0.759, -0.2466, -0.6026), (-0.6407, -0.2082, -0.739), (-0.5007, -0.1627, -0.8502), (-0.3436, -0.1116, -0.9325), (-0.1748, -0.05678, -0.983), (0.0, 0.0, -1.0), (-0.1748, 0.05678, 0.983), (-0.3436, 0.1116, 0.9325), (-0.5007, 0.1627, 0.8502), (-0.6407, 0.2082, 0.739), (-0.759, 0.2466, 0.6026), (-0.8514, 0.2766, 0.4457), (-0.9148, 0.2972, 0.2737), (-0.947, 0.3077, 0.09227), (-0.947, 0.3077, -0.09227), (-0.9148, 0.2972, -0.2737), (-0.8514, 0.2766, -0.4457), (-0.759, 0.2466, -0.6026), (-0.6407, 0.2082, -0.739), (-0.5007, 0.1627, -0.8502), (-0.3436, 0.1116, -0.9325), (-0.1748, 0.05678, -0.983), (-0.108, 0.1487, 0.983), (-0.2123, 0.2923, 0.9325), (-0.3094, 0.4259, 0.8502), (-0.396, 0.545, 0.739), (-0.4691, 0.6456, 0.6026), (-0.5262, 0.7242, 0.4457), (-0.5653, 0.7781, 0.2737), (-0.5853, 0.8056, 0.09227), (-0.5853, 0.8056, -0.09227), (-0.5653, 0.7781, -0.2737), (-0.5262, 0.7242, -0.4457), (-0.4691, 0.6456, -0.6026), (-0.396, 0.545, -0.739), (-0.3094, 0.4259, -0.8502), (-0.2123, 0.2923, -0.9325), (-0.108, 0.1487, -0.983), (-7.451e-09, 0.1837, 0.983), (-7.451e-08, 0.3612, 0.9325), (-5.96e-08, 0.5264, 0.8502), (-5.96e-08, 0.6737, 0.739), (-8.941e-08, 0.798, 0.6026), (-1.49e-07, 0.8952, 0.4457), (0.0, 0.9618, 0.2737), (-1.49e-07, 0.9957, 0.09227), (-1.49e-07, 0.9957, -0.09227), (0.0, 0.9618, -0.2737), (-1.49e-07, 0.8952, -0.4457), (-8.941e-08, 0.798, -0.6026), (-5.96e-08, 0.6737, -0.739), (-5.96e-08, 0.5264, -0.8502), (-7.451e-08, 0.3612, -0.9325), (-7.451e-09, 0.1837, -0.983)], [], [(150, 149, 3, 4), (158, 157, 11, 12), (151, 150, 4, 5), (159, 158, 12, 13), (152, 151, 5, 6), (160, 159, 13, 14), (153, 152, 6, 7), (146, 96, 0), (161, 160, 14, 15), (154, 153, 7, 8), (147, 146, 0, 1), (113, 161, 15), (155, 154, 8, 9), (148, 147, 1, 2), (156, 155, 9, 10), (149, 148, 2, 3), (157, 156, 10, 11), (9, 8, 24, 25), (2, 1, 17, 18), (10, 9, 25, 26), (3, 2, 18, 19), (11, 10, 26, 27), (4, 3, 19, 20), (12, 11, 27, 28), (5, 4, 20, 21), (13, 12, 28, 29), (6, 5, 21, 22), (14, 13, 29, 30), (7, 6, 22, 23), (0, 96, 16), (15, 14, 30, 31), (8, 7, 23, 24), (1, 0, 16, 17), (113, 15, 31), (27, 26, 42, 43), (20, 19, 35, 36), (28, 27, 43, 44), (21, 20, 36, 37), (29, 28, 44, 45), (22, 21, 37, 38), (30, 29, 45, 46), (23, 22, 38, 39), (16, 96, 32), (31, 30, 46, 47), (24, 23, 39, 40), (17, 16, 32, 33), (113, 31, 47), (25, 24, 40, 41), (18, 17, 33, 34), (26, 25, 41, 42), (19, 18, 34, 35), (45, 44, 60, 61), (38, 37, 53, 54), (46, 45, 61, 62), (39, 38, 54, 55), (32, 96, 48), (47, 46, 62, 63), (40, 39, 55, 56), (33, 32, 48, 49), (113, 47, 63), (41, 40, 56, 57), (34, 33, 49, 50), (42, 41, 57, 58), (35, 34, 50, 51), (43, 42, 58, 59), (36, 35, 51, 52), (44, 43, 59, 60), (37, 36, 52, 53), (63, 62, 78, 79), (56, 55, 71, 72), (49, 48, 64, 65), (113, 63, 79), (57, 56, 72, 73), (50, 49, 65, 66), (58, 57, 73, 74), (51, 50, 66, 67), (59, 58, 74, 75), (52, 51, 67, 68), (60, 59, 75, 76), (53, 52, 68, 69), (61, 60, 76, 77), (54, 53, 69, 70), (62, 61, 77, 78), (55, 54, 70, 71), (48, 96, 64), (74, 73, 89, 90), (67, 66, 82, 83), (75, 74, 90, 91), (68, 67, 83, 84), (76, 75, 91, 92), (69, 68, 84, 85), (77, 76, 92, 93), (70, 69, 85, 86), (78, 77, 93, 94), (71, 70, 86, 87), (64, 96, 80), (79, 78, 94, 95), (72, 71, 87, 88), (65, 64, 80, 81), (113, 79, 95), (73, 72, 88, 89), (66, 65, 81, 82), (92, 91, 108, 109), (85, 84, 101, 102), (93, 92, 109, 110), (86, 85, 102, 103), (94, 93, 110, 111), (87, 86, 103, 104), (80, 96, 97), (95, 94, 111, 112), (88, 87, 104, 105), (81, 80, 97, 98), (113, 95, 112), (89, 88, 105, 106), (82, 81, 98, 99), (90, 89, 106, 107), (83, 82, 99, 100), (91, 90, 107, 108), (84, 83, 100, 101), (111, 110, 127, 128), (104, 103, 120, 121), (97, 96, 114), (112, 111, 128, 129), (105, 104, 121, 122), (98, 97, 114, 115), (113, 112, 129), (106, 105, 122, 123), (99, 98, 115, 116), (107, 106, 123, 124), (100, 99, 116, 117), (108, 107, 124, 125), (101, 100, 117, 118), (109, 108, 125, 126), (102, 101, 118, 119), (110, 109, 126, 127), (103, 102, 119, 120), (115, 114, 130, 131), (113, 129, 145), (123, 122, 138, 139), (116, 115, 131, 132), (124, 123, 139, 140), (117, 116, 132, 133), (125, 124, 140, 141), (118, 117, 133, 134), (126, 125, 141, 142), (119, 118, 134, 135), (127, 126, 142, 143), (120, 119, 135, 136), (128, 127, 143, 144), (121, 120, 136, 137), (114, 96, 130), (129, 128, 144, 145), (122, 121, 137, 138), (133, 132, 148, 149), (141, 140, 156, 157), (134, 133, 149, 150), (142, 141, 157, 158), (135, 134, 150, 151), (143, 142, 158, 159), (136, 135, 151, 152), (144, 143, 159, 160), (137, 136, 152, 153), (130, 96, 146), (145, 144, 160, 161), (138, 137, 153, 154), (131, 130, 146, 147), (113, 145, 161), (139, 138, 154, 155), (132, 131, 147, 148), (140, 139, 155, 156)])
_uv = me_sphere.uv_layers.new(name='UVMap')
_uv.uv.foreach_set('vector', [0.7, 0.7059, 0.7, 0.7647, 0.6, 0.7647, 0.6, 0.7059, 0.7, 0.2353, 0.7, 0.2941, 0.6, 0.2941, 0.6, 0.2353, 0.7, 0.6471, 0.7, 0.7059, 0.6, 0.7059, 0.6, 0.6471, 0.7, 0.1765, 0.7, 0.2353, 0.6, 0.2353, 0.6, 0.1765, 0.7, 0.5882, 0.7, 0.6471, 0.6, 0.6471, 0.6, 0.5882, 0.7, 0.1176, 0.7, 0.1765, 0.6, 0.1765, 0.6, 0.1176, 0.7, 0.5294, 0.7, 0.5882, 0.6, 0.5882, 0.6, 0.5294, 0.7, 0.9412, 0.65, 1.0, 0.6, 0.9412, 0.7, 0.05882, 0.7, 0.1176, 0.6, 0.1176, 0.6, 0.05882, 0.7, 0.4706, 0.7, 0.5294, 0.6, 0.5294, 0.6, 0.4706, 0.7, 0.8824, 0.7, 0.9412, 0.6, 0.9412, 0.6, 0.8824, 0.65, 0.0, 0.7, 0.05882, 0.6, 0.05882, 0.7, 0.4118, 0.7, 0.4706, 0.6, 0.4706, 0.6, 0.4118, 0.7, 0.8235, 0.7, 0.8824, 0.6, 0.8824, 0.6, 0.8235, 0.7, 0.3529, 0.7, 0.4118, 0.6, 0.4118, 0.6, 0.3529, 0.7, 0.7647, 0.7, 0.8235, 0.6, 0.8235, 0.6, 0.7647, 0.7, 0.2941, 0.7, 0.3529, 0.6, 0.3529, 0.6, 0.2941, 0.6, 0.4118, 0.6, 0.4706, 0.5, 0.4706, 0.5, 0.4118, 0.6, 0.8235, 0.6, 0.8824, 0.5, 0.8824, 0.5, 0.8235, 0.6, 0.3529, 0.6, 0.4118, 0.5, 0.4118, 0.5, 0.3529, 0.6, 0.7647, 0.6, 0.8235, 0.5, 0.8235, 0.5, 0.7647, 0.6, 0.2941, 0.6, 0.3529, 0.5, 0.3529, 0.5, 0.2941, 0.6, 0.7059, 0.6, 0.7647, 0.5, 0.7647, 0.5, 0.7059, 0.6, 0.2353, 0.6, 0.2941, 0.5, 0.2941, 0.5, 0.2353, 0.6, 0.6471, 0.6, 0.7059, 0.5, 0.7059, 0.5, 0.6471, 0.6, 0.1765, 0.6, 0.2353, 0.5, 0.2353, 0.5, 0.1765, 0.6, 0.5882, 0.6, 0.6471, 0.5, 0.6471, 0.5, 0.5882, 0.6, 0.1176, 0.6, 0.1765, 0.5, 0.1765, 0.5, 0.1176, 0.6, 0.5294, 0.6, 0.5882, 0.5, 0.5882, 0.5, 0.5294, 0.6, 0.9412, 0.55, 1.0, 0.5, 0.9412, 0.6, 0.05882, 0.6, 0.1176, 0.5, 0.1176, 0.5, 0.05882, 0.6, 0.4706, 0.6, 0.5294, 0.5, 0.5294, 0.5, 0.4706, 0.6, 0.8824, 0.6, 0.9412, 0.5, 0.9412, 0.5, 0.8824, 0.55, 0.0, 0.6, 0.05882, 0.5, 0.05882, 0.5, 0.2941, 0.5, 0.3529, 0.4, 0.3529, 0.4, 0.2941, 0.5, 0.7059, 0.5, 0.7647, 0.4, 0.7647, 0.4, 0.7059, 0.5, 0.2353, 0.5, 0.2941, 0.4, 0.2941, 0.4, 0.2353, 0.5, 0.6471, 0.5, 0.7059, 0.4, 0.7059, 0.4, 0.6471, 0.5, 0.1765, 0.5, 0.2353, 0.4, 0.2353, 0.4, 0.1765, 0.5, 0.5882, 0.5, 0.6471, 0.4, 0.6471, 0.4, 0.5882, 0.5, 0.1176, 0.5, 0.1765, 0.4, 0.1765, 0.4, 0.1176, 0.5, 0.5294, 0.5, 0.5882, 0.4, 0.5882, 0.4, 0.5294, 0.5, 0.9412, 0.45, 1.0, 0.4, 0.9412, 0.5, 0.05882, 0.5, 0.1176, 0.4, 0.1176, 0.4, 0.05882, 0.5, 0.4706, 0.5, 0.5294, 0.4, 0.5294, 0.4, 0.4706, 0.5, 0.8824, 0.5, 0.9412, 0.4, 0.9412, 0.4, 0.8824, 0.45, 0.0, 0.5, 0.05882, 0.4, 0.05882, 0.5, 0.4118, 0.5, 0.4706, 0.4, 0.4706, 0.4, 0.4118, 0.5, 0.8235, 0.5, 0.8824, 0.4, 0.8824, 0.4, 0.8235, 0.5, 0.3529, 0.5, 0.4118, 0.4, 0.4118, 0.4, 0.3529, 0.5, 0.7647, 0.5, 0.8235, 0.4, 0.8235, 0.4, 0.7647, 0.4, 0.1765, 0.4, 0.2353, 0.3, 0.2353, 0.3, 0.1765, 0.4, 0.5882, 0.4, 0.6471, 0.3, 0.6471, 0.3, 0.5882, 0.4, 0.1176, 0.4, 0.1765, 0.3, 0.1765, 0.3, 0.1176, 0.4, 0.5294, 0.4, 0.5882, 0.3, 0.5882, 0.3, 0.5294, 0.4, 0.9412, 0.35, 1.0, 0.3, 0.9412, 0.4, 0.05882, 0.4, 0.1176, 0.3, 0.1176, 0.3, 0.05882, 0.4, 0.4706, 0.4, 0.5294, 0.3, 0.5294, 0.3, 0.4706, 0.4, 0.8824, 0.4, 0.9412, 0.3, 0.9412, 0.3, 0.8824, 0.35, 0.0, 0.4, 0.05882, 0.3, 0.05882, 0.4, 0.4118, 0.4, 0.4706, 0.3, 0.4706, 0.3, 0.4118, 0.4, 0.8235, 0.4, 0.8824, 0.3, 0.8824, 0.3, 0.8235, 0.4, 0.3529, 0.4, 0.4118, 0.3, 0.4118, 0.3, 0.3529, 0.4, 0.7647, 0.4, 0.8235, 0.3, 0.8235, 0.3, 0.7647, 0.4, 0.2941, 0.4, 0.3529, 0.3, 0.3529, 0.3, 0.2941, 0.4, 0.7059, 0.4, 0.7647, 0.3, 0.7647, 0.3, 0.7059, 0.4, 0.2353, 0.4, 0.2941, 0.3, 0.2941, 0.3, 0.2353, 0.4, 0.6471, 0.4, 0.7059, 0.3, 0.7059, 0.3, 0.6471, 0.3, 0.05882, 0.3, 0.1176, 0.2, 0.1176, 0.2, 0.05882, 0.3, 0.4706, 0.3, 0.5294, 0.2, 0.5294, 0.2, 0.4706, 0.3, 0.8824, 0.3, 0.9412, 0.2, 0.9412, 0.2, 0.8824, 0.25, 0.0, 0.3, 0.05882, 0.2, 0.05882, 0.3, 0.4118, 0.3, 0.4706, 0.2, 0.4706, 0.2, 0.4118, 0.3, 0.8235, 0.3, 0.8824, 0.2, 0.8824, 0.2, 0.8235, 0.3, 0.3529, 0.3, 0.4118, 0.2, 0.4118, 0.2, 0.3529, 0.3, 0.7647, 0.3, 0.8235, 0.2, 0.8235, 0.2, 0.7647, 0.3, 0.2941, 0.3, 0.3529, 0.2, 0.3529, 0.2, 0.2941, 0.3, 0.7059, 0.3, 0.7647, 0.2, 0.7647, 0.2, 0.7059, 0.3, 0.2353, 0.3, 0.2941, 0.2, 0.2941, 0.2, 0.2353, 0.3, 0.6471, 0.3, 0.7059, 0.2, 0.7059, 0.2, 0.6471, 0.3, 0.1765, 0.3, 0.2353, 0.2, 0.2353, 0.2, 0.1765, 0.3, 0.5882, 0.3, 0.6471, 0.2, 0.6471, 0.2, 0.5882, 0.3, 0.1176, 0.3, 0.1765, 0.2, 0.1765, 0.2, 0.1176, 0.3, 0.5294, 0.3, 0.5882, 0.2, 0.5882, 0.2, 0.5294, 0.3, 0.9412, 0.25, 1.0, 0.2, 0.9412, 0.2, 0.3529, 0.2, 0.4118, 0.1, 0.4118, 0.1, 0.3529, 0.2, 0.7647, 0.2, 0.8235, 0.1, 0.8235, 0.1, 0.7647, 0.2, 0.2941, 0.2, 0.3529, 0.1, 0.3529, 0.1, 0.2941, 0.2, 0.7059, 0.2, 0.7647, 0.1, 0.7647, 0.1, 0.7059, 0.2, 0.2353, 0.2, 0.2941, 0.1, 0.2941, 0.1, 0.2353, 0.2, 0.6471, 0.2, 0.7059, 0.1, 0.7059, 0.1, 0.6471, 0.2, 0.1765, 0.2, 0.2353, 0.1, 0.2353, 0.1, 0.1765, 0.2, 0.5882, 0.2, 0.6471, 0.1, 0.6471, 0.1, 0.5882, 0.2, 0.1176, 0.2, 0.1765, 0.1, 0.1765, 0.1, 0.1176, 0.2, 0.5294, 0.2, 0.5882, 0.1, 0.5882, 0.1, 0.5294, 0.2, 0.9412, 0.15, 1.0, 0.1, 0.9412, 0.2, 0.05882, 0.2, 0.1176, 0.1, 0.1176, 0.1, 0.05882, 0.2, 0.4706, 0.2, 0.5294, 0.1, 0.5294, 0.1, 0.4706, 0.2, 0.8824, 0.2, 0.9412, 0.1, 0.9412, 0.1, 0.8824, 0.15, 0.0, 0.2, 0.05882, 0.1, 0.05882, 0.2, 0.4118, 0.2, 0.4706, 0.1, 0.4706, 0.1, 0.4118, 0.2, 0.8235, 0.2, 0.8824, 0.1, 0.8824, 0.1, 0.8235, 0.1, 0.2353, 0.1, 0.2941, 0.0, 0.2941, 0.0, 0.2353, 0.1, 0.6471, 0.1, 0.7059, 0.0, 0.7059, 0.0, 0.6471, 0.1, 0.1765, 0.1, 0.2353, 0.0, 0.2353, 0.0, 0.1765, 0.1, 0.5882, 0.1, 0.6471, 0.0, 0.6471, 0.0, 0.5882, 0.1, 0.1176, 0.1, 0.1765, 0.0, 0.1765, 5.96e-08, 0.1176, 0.1, 0.5294, 0.1, 0.5882, 0.0, 0.5882, 0.0, 0.5294, 0.1, 0.9412, 0.05, 1.0, 0.0, 0.9412, 0.1, 0.05882, 0.1, 0.1176, 5.96e-08, 0.1176, 0.0, 0.05882, 0.1, 0.4706, 0.1, 0.5294, 0.0, 0.5294, 0.0, 0.4706, 0.1, 0.8824, 0.1, 0.9412, 0.0, 0.9412, 5.96e-08, 0.8824, 0.05, 0.0, 0.1, 0.05882, 0.0, 0.05882, 0.1, 0.4118, 0.1, 0.4706, 0.0, 0.4706, 0.0, 0.4118, 0.1, 0.8235, 0.1, 0.8824, 5.96e-08, 0.8824, 0.0, 0.8235, 0.1, 0.3529, 0.1, 0.4118, 0.0, 0.4118, 0.0, 0.3529, 0.1, 0.7647, 0.1, 0.8235, 0.0, 0.8235, 0.0, 0.7647, 0.1, 0.2941, 0.1, 0.3529, 0.0, 0.3529, 0.0, 0.2941, 0.1, 0.7059, 0.1, 0.7647, 0.0, 0.7647, 0.0, 0.7059, 1.0, 0.1176, 1.0, 0.1765, 0.9, 0.1765, 0.9, 0.1176, 1.0, 0.5294, 1.0, 0.5882, 0.9, 0.5882, 0.9, 0.5294, 1.0, 0.9412, 0.95, 1.0, 0.9, 0.9412, 1.0, 0.05882, 1.0, 0.1176, 0.9, 0.1176, 0.9, 0.05882, 1.0, 0.4706, 1.0, 0.5294, 0.9, 0.5294, 0.9, 0.4706, 1.0, 0.8824, 1.0, 0.9412, 0.9, 0.9412, 0.9, 0.8824, 0.95, 0.0, 1.0, 0.05882, 0.9, 0.05882, 1.0, 0.4118, 1.0, 0.4706, 0.9, 0.4706, 0.9, 0.4118, 1.0, 0.8235, 1.0, 0.8824, 0.9, 0.8824, 0.9, 0.8235, 1.0, 0.3529, 1.0, 0.4118, 0.9, 0.4118, 0.9, 0.3529, 1.0, 0.7647, 1.0, 0.8235, 0.9, 0.8235, 0.9, 0.7647, 1.0, 0.2941, 1.0, 0.3529, 0.9, 0.3529, 0.9, 0.2941, 1.0, 0.7059, 1.0, 0.7647, 0.9, 0.7647, 0.9, 0.7059, 1.0, 0.2353, 1.0, 0.2941, 0.9, 0.2941, 0.9, 0.2353, 1.0, 0.6471, 1.0, 0.7059, 0.9, 0.7059, 0.9, 0.6471, 1.0, 0.1765, 1.0, 0.2353, 0.9, 0.2353, 0.9, 0.1765, 1.0, 0.5882, 1.0, 0.6471, 0.9, 0.6471, 0.9, 0.5882, 0.9, 0.8824, 0.9, 0.9412, 0.8, 0.9412, 0.8, 0.8824, 0.85, 0.0, 0.9, 0.05882, 0.8, 0.05882, 0.9, 0.4118, 0.9, 0.4706, 0.8, 0.4706, 0.8, 0.4118, 0.9, 0.8235, 0.9, 0.8824, 0.8, 0.8824, 0.8, 0.8235, 0.9, 0.3529, 0.9, 0.4118, 0.8, 0.4118, 0.8, 0.3529, 0.9, 0.7647, 0.9, 0.8235, 0.8, 0.8235, 0.8, 0.7647, 0.9, 0.2941, 0.9, 0.3529, 0.8, 0.3529, 0.8, 0.2941, 0.9, 0.7059, 0.9, 0.7647, 0.8, 0.7647, 0.8, 0.7059, 0.9, 0.2353, 0.9, 0.2941, 0.8, 0.2941, 0.8, 0.2353, 0.9, 0.6471, 0.9, 0.7059, 0.8, 0.7059, 0.8, 0.6471, 0.9, 0.1765, 0.9, 0.2353, 0.8, 0.2353, 0.8, 0.1765, 0.9, 0.5882, 0.9, 0.6471, 0.8, 0.6471, 0.8, 0.5882, 0.9, 0.1176, 0.9, 0.1765, 0.8, 0.1765, 0.8, 0.1176, 0.9, 0.5294, 0.9, 0.5882, 0.8, 0.5882, 0.8, 0.5294, 0.9, 0.9412, 0.85, 1.0, 0.8, 0.9412, 0.9, 0.05882, 0.9, 0.1176, 0.8, 0.1176, 0.8, 0.05882, 0.9, 0.4706, 0.9, 0.5294, 0.8, 0.5294, 0.8, 0.4706, 0.8, 0.7647, 0.8, 0.8235, 0.7, 0.8235, 0.7, 0.7647, 0.8, 0.2941, 0.8, 0.3529, 0.7, 0.3529, 0.7, 0.2941, 0.8, 0.7059, 0.8, 0.7647, 0.7, 0.7647, 0.7, 0.7059, 0.8, 0.2353, 0.8, 0.2941, 0.7, 0.2941, 0.7, 0.2353, 0.8, 0.6471, 0.8, 0.7059, 0.7, 0.7059, 0.7, 0.6471, 0.8, 0.1765, 0.8, 0.2353, 0.7, 0.2353, 0.7, 0.1765, 0.8, 0.5882, 0.8, 0.6471, 0.7, 0.6471, 0.7, 0.5882, 0.8, 0.1176, 0.8, 0.1765, 0.7, 0.1765, 0.7, 0.1176, 0.8, 0.5294, 0.8, 0.5882, 0.7, 0.5882, 0.7, 0.5294, 0.8, 0.9412, 0.75, 1.0, 0.7, 0.9412, 0.8, 0.05882, 0.8, 0.1176, 0.7, 0.1176, 0.7, 0.05882, 0.8, 0.4706, 0.8, 0.5294, 0.7, 0.5294, 0.7, 0.4706, 0.8, 0.8824, 0.8, 0.9412, 0.7, 0.9412, 0.7, 0.8824, 0.75, 0.0, 0.8, 0.05882, 0.7, 0.05882, 0.8, 0.4118, 0.8, 0.4706, 0.7, 0.4706, 0.7, 0.4118, 0.8, 0.8235, 0.8, 0.8824, 0.7, 0.8824, 0.7, 0.8235, 0.8, 0.3529, 0.8, 0.4118, 0.7, 0.4118, 0.7, 0.3529])
me_sphere.materials.append(mat_material_002)
me_sphere.update()
me_cube_004 = bpy.data.meshes.new('Cube.004')
me_cube_004.from_pydata([(-1.0, -1.0, -1.0), (-1.0, -1.0, 1.0), (-1.0, 1.0, -1.0), (-1.0, 1.0, 1.0), (1.0, -1.0, -1.0), (1.0, -1.0, 1.0), (1.0, 1.0, -1.0), (1.0, 1.0, 1.0)], [], [(0, 1, 3, 2), (2, 3, 7, 6), (6, 7, 5, 4), (4, 5, 1, 0), (2, 6, 4, 0), (7, 3, 1, 5)])
_uv = me_cube_004.uv_layers.new(name='UVMap')
_uv.uv.foreach_set('vector', [0.375, 0.0, 0.625, 0.0, 0.625, 0.25, 0.375, 0.25, 0.375, 0.25, 0.625, 0.25, 0.625, 0.5, 0.375, 0.5, 0.375, 0.5, 0.625, 0.5, 0.625, 0.75, 0.375, 0.75, 0.375, 0.75, 0.625, 0.75, 0.625, 1.0, 0.375, 1.0, 0.125, 0.5, 0.375, 0.5, 0.375, 0.75, 0.125, 0.75, 0.625, 0.5, 0.875, 0.5, 0.875, 0.75, 0.625, 0.75])
me_cube_004.materials.append(mat_material_003)
me_cube_004.update()

# ---- objects
ob_camera = bpy.data.objects.new('Camera', cam_camera)
ob_cube = bpy.data.objects.new('Cube', me_cube)
ob_direct = bpy.data.objects.new('Direct', None)
ob_herbivore = bpy.data.objects.new('Herbivore', None)
ob_foodpellet = bpy.data.objects.new('FoodPellet', None)
ob_preditor = bpy.data.objects.new('Preditor', None)
ob_cube_004 = bpy.data.objects.new('Cube.004', me_cube_005)
ob_cube_008 = bpy.data.objects.new('Cube.008', me_cube_009)
ob_cube_005 = bpy.data.objects.new('Cube.005', me_cube_003)
ob_cube_009 = bpy.data.objects.new('Cube.009', me_cube_006)
ob_cube_010 = bpy.data.objects.new('Cube.010', me_cube_010)
ob_cube_011 = bpy.data.objects.new('Cube.011', me_cube_011)
ob_cube_012 = bpy.data.objects.new('Cube.012', me_cube_012)
ob_cube_006 = bpy.data.objects.new('Cube.006', me_cube_013)
ob_cube_013 = bpy.data.objects.new('Cube.013', me_cube_014)
ob_cube_014 = bpy.data.objects.new('Cube.014', me_cube_015)
ob_cube_015 = bpy.data.objects.new('Cube.015', me_cube_016)
ob_cube_016 = bpy.data.objects.new('Cube.016', me_cube_017)
ob_cube_017 = bpy.data.objects.new('Cube.017', me_cube_018)
ob_cube_018 = bpy.data.objects.new('Cube.018', me_cube_019)
ob_cube_019 = bpy.data.objects.new('Cube.019', me_cube_020)
ob_cube_020 = bpy.data.objects.new('Cube.020', me_cube_021)
ob_cube_021 = bpy.data.objects.new('Cube.021', me_cube_022)
ob_cube_022 = bpy.data.objects.new('Cube.022', me_cube_023)
ob_cube_007 = bpy.data.objects.new('Cube.007', me_cube_024)
ob_cube_001 = bpy.data.objects.new('Cube.001', me_cube_001)
ob_cube_002 = bpy.data.objects.new('Cube.002', me_cube_002)
ob_sphere = bpy.data.objects.new('Sphere', me_sphere)
ob_cube_003 = bpy.data.objects.new('Cube.003', me_cube_004)

# ---- transforms, parenting, visibility, modifiers, constraints
ob_camera.location = (-1.175, -62.62, 14.69)
ob_camera.rotation_euler = (1.426, -0.001006, -0.006894)
ob_cube.location = (0.0, 0.0, 0.0)
ob_cube.scale = (7.415, 7.415, 1.0)
ob_direct.location = (0.0, 0.0, 2.037)
ob_direct.instance_type = 'COLLECTION'
ob_herbivore.location = (3.633, -3.33e-07, 2.478)
ob_herbivore.instance_type = 'COLLECTION'
ob_foodpellet.location = (-26.89, -9.08e-07, 6.758)
ob_foodpellet.instance_type = 'COLLECTION'
ob_preditor.location = (-42.69, -39.5, 2.596)
ob_preditor.instance_type = 'COLLECTION'
ob_cube_004.location = (-86.43, 0.0, 2.226)
ob_cube_004.scale = (-0.1849, 7.415, 7.394)
ob_cube_008.location = (0.3709, -86.05, 2.226)
ob_cube_008.rotation_euler = (0.0, -0.0, 1.571)
ob_cube_008.scale = (-0.1849, 7.415, 7.394)
ob_cube_005.location = (175.4, 0.0, 0.0)
ob_cube_005.scale = (7.415, 7.415, 1.0)
ob_cube_009.location = (89.01, 61.2, 2.226)
ob_cube_009.scale = (-0.1849, 2.098, 7.394)
ob_cube_010.location = (263.0, 0.0, 2.226)
ob_cube_010.scale = (-0.1849, 7.415, 7.394)
ob_cube_011.location = (175.8, 85.31, 2.226)
ob_cube_011.rotation_euler = (0.0, -0.0, 1.571)
ob_cube_011.scale = (-0.1849, 7.415, 7.394)
ob_cube_012.location = (175.8, -86.05, 2.226)
ob_cube_012.rotation_euler = (0.0, -0.0, 1.571)
ob_cube_012.scale = (-0.1849, 7.415, 7.394)
ob_cube_006.location = (89.01, -39.32, 2.226)
ob_cube_006.scale = (-0.1849, 4.075, 7.394)
ob_cube_013.location = (-176.6, 172.0, 0.0)
ob_cube_013.scale = (7.415, 7.415, 1.0)
ob_cube_014.location = (-263.1, 172.0, 2.226)
ob_cube_014.scale = (-0.1849, 7.415, 7.394)
ob_cube_015.location = (-176.3, 257.3, 2.226)
ob_cube_015.rotation_euler = (0.0, -0.0, 1.571)
ob_cube_015.scale = (-0.1849, 7.415, 7.394)
ob_cube_016.location = (-176.3, 85.97, 2.226)
ob_cube_016.rotation_euler = (0.0, -0.0, 1.571)
ob_cube_016.scale = (-0.1849, 7.415, 7.394)
ob_cube_017.location = (-1.2, 172.0, 0.0)
ob_cube_017.scale = (7.415, 7.415, 1.0)
ob_cube_018.location = (-87.62, 233.2, 2.226)
ob_cube_018.scale = (-0.1849, 2.098, 7.394)
ob_cube_019.location = (86.34, 172.0, 2.226)
ob_cube_019.scale = (-0.1849, 7.415, 7.394)
ob_cube_020.location = (-0.8287, 257.3, 2.226)
ob_cube_020.rotation_euler = (0.0, -0.0, 1.571)
ob_cube_020.scale = (-0.1849, 7.415, 7.394)
ob_cube_021.location = (-58.27, 85.97, 2.226)
ob_cube_021.rotation_euler = (0.0, -0.0, 1.571)
ob_cube_021.scale = (-0.1849, 2.563, 7.394)
ob_cube_022.location = (-87.62, 132.7, 2.226)
ob_cube_022.scale = (-0.1849, 4.075, 7.394)
ob_cube_007.location = (44.51, 85.97, 2.226)
ob_cube_007.rotation_euler = (0.0, -0.0, 1.571)
ob_cube_007.scale = (-0.1849, 3.769, 7.394)
ob_cube_001.location = (0.0, 0.0, 0.0)
ob_cube_002.location = (0.0, 0.0, 0.0)
ob_sphere.location = (0.0, 0.0, 0.0)
ob_sphere.scale = (0.1581, 0.1581, 0.1581)
ob_cube_003.location = (0.0, 0.0, 0.0)
ob_direct.instance_collection = col_direct
ob_herbivore.instance_collection = col_herbivore
ob_foodpellet.instance_collection = col_foodpellet
ob_preditor.instance_collection = col_preditor

# ---- collection membership
scene.collection.objects.link(ob_camera)
scene.collection.objects.link(ob_cube)
scene.collection.objects.link(ob_direct)
scene.collection.objects.link(ob_herbivore)
scene.collection.objects.link(ob_foodpellet)
scene.collection.objects.link(ob_preditor)
scene.collection.objects.link(ob_cube_004)
scene.collection.objects.link(ob_cube_008)
scene.collection.objects.link(ob_cube_005)
scene.collection.objects.link(ob_cube_009)
scene.collection.objects.link(ob_cube_010)
scene.collection.objects.link(ob_cube_011)
scene.collection.objects.link(ob_cube_012)
scene.collection.objects.link(ob_cube_006)
scene.collection.objects.link(ob_cube_013)
scene.collection.objects.link(ob_cube_014)
scene.collection.objects.link(ob_cube_015)
scene.collection.objects.link(ob_cube_016)
scene.collection.objects.link(ob_cube_017)
scene.collection.objects.link(ob_cube_018)
scene.collection.objects.link(ob_cube_019)
scene.collection.objects.link(ob_cube_020)
scene.collection.objects.link(ob_cube_021)
scene.collection.objects.link(ob_cube_022)
scene.collection.objects.link(ob_cube_007)
col_direct.objects.link(ob_cube_001)
col_herbivore.objects.link(ob_cube_002)
col_foodpellet.objects.link(ob_sphere)
col_preditor.objects.link(ob_cube_003)

# ---- scene / render settings (as saved in the file)
scene.camera = ob_camera
scene.frame_start = 1; scene.frame_end = 250; scene.frame_set(1)
scene.render.engine = 'BLENDER_EEVEE_NEXT'
bpy.context.view_layer.update()

# ---- added for rendering (the .blend has no usable light): sun
light_auto_sun = bpy.data.lights.new('AutoSun', 'SUN')
light_auto_sun.energy = 3.0
light_auto_sun.angle = 0.0523599
ob_auto_sun = bpy.data.objects.new('AutoSun', light_auto_sun)
scene.collection.objects.link(ob_auto_sun)
ob_auto_sun.rotation_euler = (0.872665, 0.174533, 0.523599)
bpy.context.view_layer.update()
